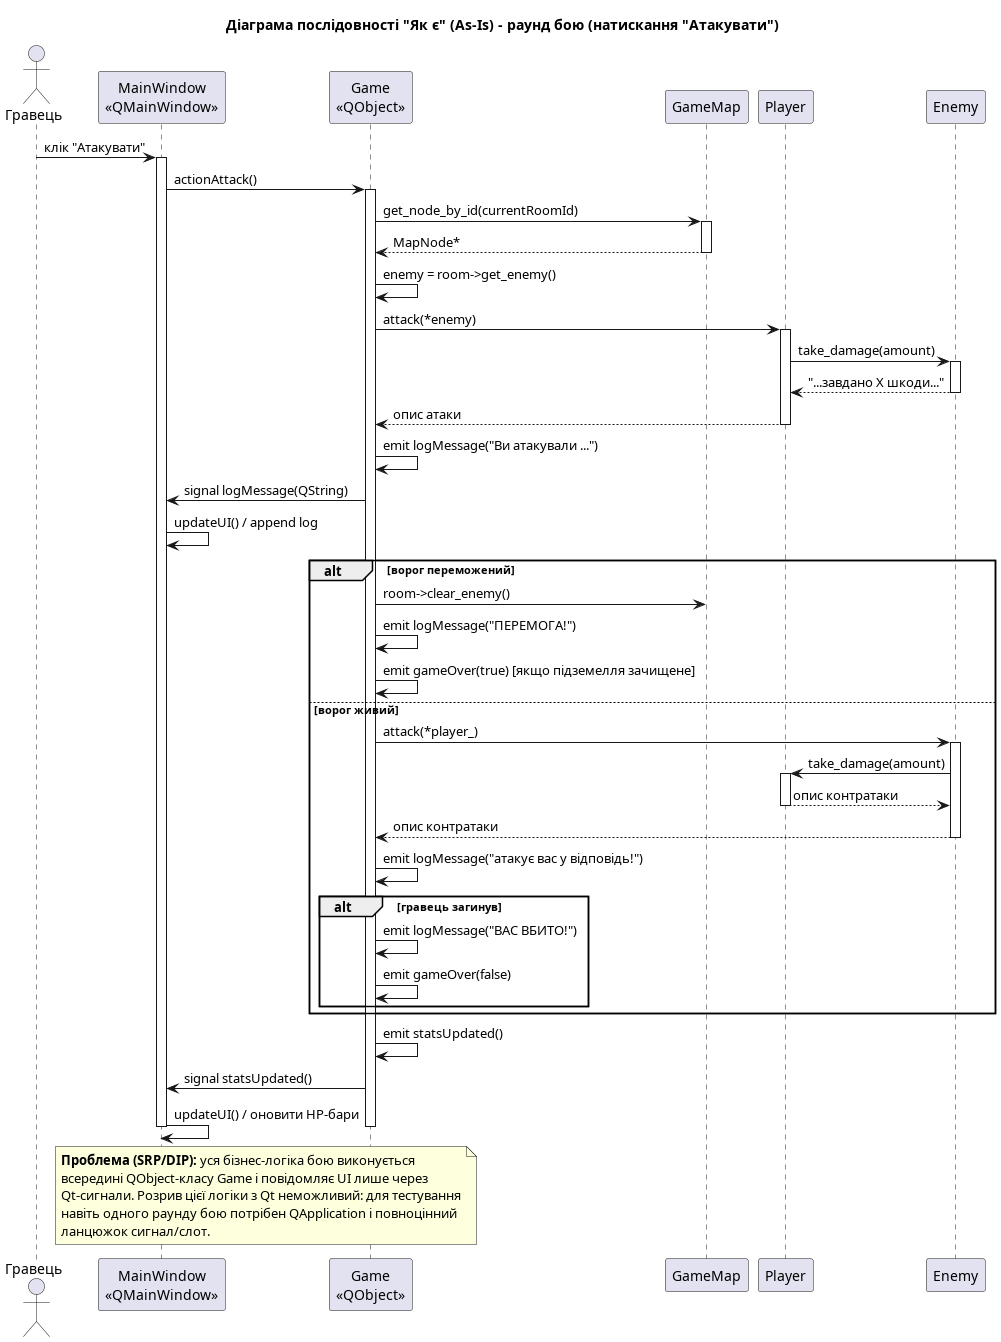

The diagram above was rendered by PlantUML. Its source (embedded in the PNG):
@startuml
title Діаграма послідовності "Як є" (As-Is) - раунд бою (натискання "Атакувати")

actor Гравець as user
participant "MainWindow\n<<QMainWindow>>" as MW
participant "Game\n<<QObject>>" as Game
participant "GameMap" as Map
participant "Player" as Player
participant "Enemy" as Enemy

user -> MW : клік "Атакувати"
activate MW
MW -> Game : actionAttack()
activate Game

Game -> Map : get_node_by_id(currentRoomId)
activate Map
Map --> Game : MapNode*
deactivate Map

Game -> Game : enemy = room->get_enemy()

Game -> Player : attack(*enemy)
activate Player
Player -> Enemy : take_damage(amount)
activate Enemy
Enemy --> Player : "...завдано Х шкоди..."
deactivate Enemy
Player --> Game : опис атаки
deactivate Player

Game -> Game : emit logMessage("Ви атакували ...")
Game -> MW : signal logMessage(QString)
MW -> MW : updateUI() / append log

alt ворог переможений
    Game -> Map : room->clear_enemy()
    Game -> Game : emit logMessage("ПЕРЕМОГА!")
    Game -> Game : emit gameOver(true) [якщо підземелля зачищене]
else ворог живий
    Game -> Enemy : attack(*player_)
    activate Enemy
    Enemy -> Player : take_damage(amount)
    activate Player
    Player --> Enemy : опис контратаки
    deactivate Player
    Enemy --> Game : опис контратаки
    deactivate Enemy
    Game -> Game : emit logMessage("атакує вас у відповідь!")

    alt гравець загинув
        Game -> Game : emit logMessage("ВАС ВБИТО!")
        Game -> Game : emit gameOver(false)
    end
end

Game -> Game : emit statsUpdated()
Game -> MW : signal statsUpdated()
MW -> MW : updateUI() / оновити HP-бари
deactivate Game
deactivate MW

note over Game, MW
  <b>Проблема (SRP/DIP):</b> уся бізнес-логіка бою виконується
  всередині QObject-класу Game і повідомляє UI лише через
  Qt-сигнали. Розрив цієї логіки з Qt неможливий: для тестування
  навіть одного раунду бою потрібен QApplication і повноцінний
  ланцюжок сигнал/слот.
end note

@enduml